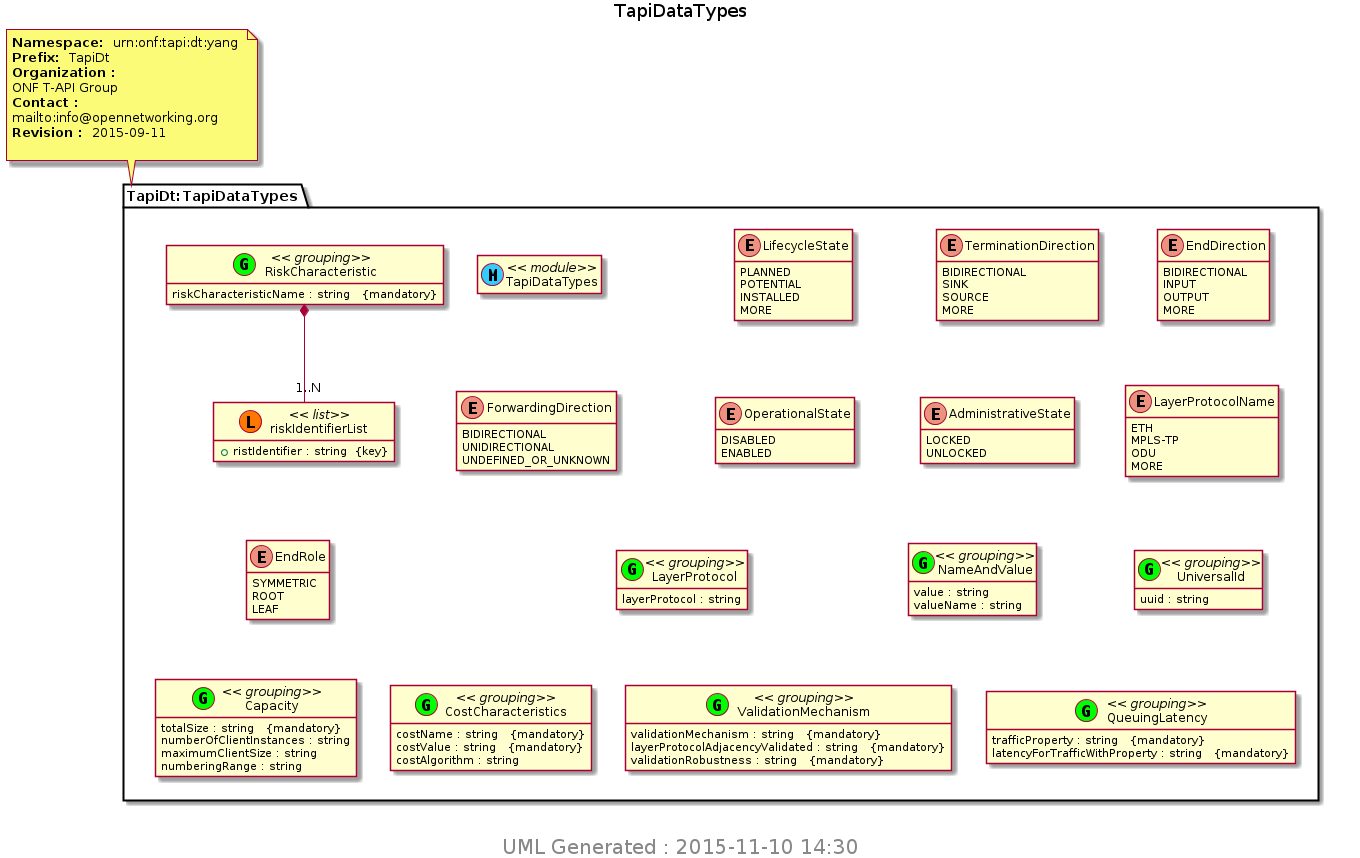

The diagram above was rendered by PlantUML. Its source (embedded in the PNG):
@startuml img/TapiDataTypes.png 
hide empty fields 
hide empty methods 
hide <<case>> circle
hide <<augment>> circle
hide <<choice>> circle
hide <<leafref>> stereotype
hide <<leafref>> circle
page 1x1 
Title TapiDataTypes 
note top of TapiDt_TapiDataTypes : <b>Namespace: </b> urn:onf:tapi:dt:yang \n<b>Prefix: </b> TapiDt \n<b>Organization : </b>\nONF T-API Group \n<b>Contact : </b>\nmailto:info@opennetworking.org \n<b>Revision : </b> 2015-09-11 \n
package "TapiDt:TapiDataTypes" as TapiDt_TapiDataTypes { 
class "TapiDataTypes" as TapiDataTypes << (M, #33CCFF) module>> 
enum "LifecycleState" as TapiDataTypes_I_LifecycleState {
PLANNED
POTENTIAL
INSTALLED
MORE
}
enum "TerminationDirection" as TapiDataTypes_I_TerminationDirection {
BIDIRECTIONAL
SINK
SOURCE
MORE
}
enum "EndDirection" as TapiDataTypes_I_EndDirection {
BIDIRECTIONAL
INPUT
OUTPUT
MORE
}
enum "ForwardingDirection" as TapiDataTypes_I_ForwardingDirection {
BIDIRECTIONAL
UNIDIRECTIONAL
UNDEFINED_OR_UNKNOWN
}
enum "OperationalState" as TapiDataTypes_I_OperationalState {
DISABLED
ENABLED
}
enum "AdministrativeState" as TapiDataTypes_I_AdministrativeState {
LOCKED
UNLOCKED
}
enum "LayerProtocolName" as TapiDataTypes_I_LayerProtocolName {
ETH
MPLS-TP
ODU
MORE
}
enum "EndRole" as TapiDataTypes_I_EndRole {
SYMMETRIC
ROOT
LEAF
}
class "LayerProtocol" as TapiDataTypes_I_LayerProtocol_grouping <<(G,Lime) grouping>> 
TapiDataTypes_I_LayerProtocol_grouping : layerProtocol : string  
class "NameAndValue" as TapiDataTypes_I_NameAndValue_grouping <<(G,Lime) grouping>> 
TapiDataTypes_I_NameAndValue_grouping : value : string  
TapiDataTypes_I_NameAndValue_grouping : valueName : string  
class "UniversalId" as TapiDataTypes_I_UniversalId_grouping <<(G,Lime) grouping>> 
TapiDataTypes_I_UniversalId_grouping : uuid : string  
class "Capacity" as TapiDataTypes_I_Capacity_grouping <<(G,Lime) grouping>> 
TapiDataTypes_I_Capacity_grouping : totalSize : string   {mandatory}
TapiDataTypes_I_Capacity_grouping : numberOfClientInstances : string  
TapiDataTypes_I_Capacity_grouping : maximumClientSize : string  
TapiDataTypes_I_Capacity_grouping : numberingRange : string  
class "CostCharacteristics" as TapiDataTypes_I_CostCharacteristics_grouping <<(G,Lime) grouping>> 
TapiDataTypes_I_CostCharacteristics_grouping : costName : string   {mandatory}
TapiDataTypes_I_CostCharacteristics_grouping : costValue : string   {mandatory}
TapiDataTypes_I_CostCharacteristics_grouping : costAlgorithm : string  
class "RiskCharacteristic" as TapiDataTypes_I_RiskCharacteristic_grouping <<(G,Lime) grouping>> 
TapiDataTypes_I_RiskCharacteristic_grouping : riskCharacteristicName : string   {mandatory}
class "riskIdentifierList" as TapiDataTypes_I_RiskCharacteristic_I_riskIdentifierList << (L, #FF7700) list>> 
TapiDataTypes_I_RiskCharacteristic_grouping *-- "1..N" TapiDataTypes_I_RiskCharacteristic_I_riskIdentifierList 
TapiDataTypes_I_RiskCharacteristic_I_riskIdentifierList : +ristIdentifier : string  {key} 
class "ValidationMechanism" as TapiDataTypes_I_ValidationMechanism_grouping <<(G,Lime) grouping>> 
TapiDataTypes_I_ValidationMechanism_grouping : validationMechanism : string   {mandatory}
TapiDataTypes_I_ValidationMechanism_grouping : layerProtocolAdjacencyValidated : string   {mandatory}
TapiDataTypes_I_ValidationMechanism_grouping : validationRobustness : string   {mandatory}
class "QueuingLatency" as TapiDataTypes_I_QueuingLatency_grouping <<(G,Lime) grouping>> 
TapiDataTypes_I_QueuingLatency_grouping : trafficProperty : string   {mandatory}
TapiDataTypes_I_QueuingLatency_grouping : latencyForTrafficWithProperty : string   {mandatory}
} 

center footer
 <size:20> UML Generated : 2015-11-10 14:30 </size>
 endfooter 
@enduml